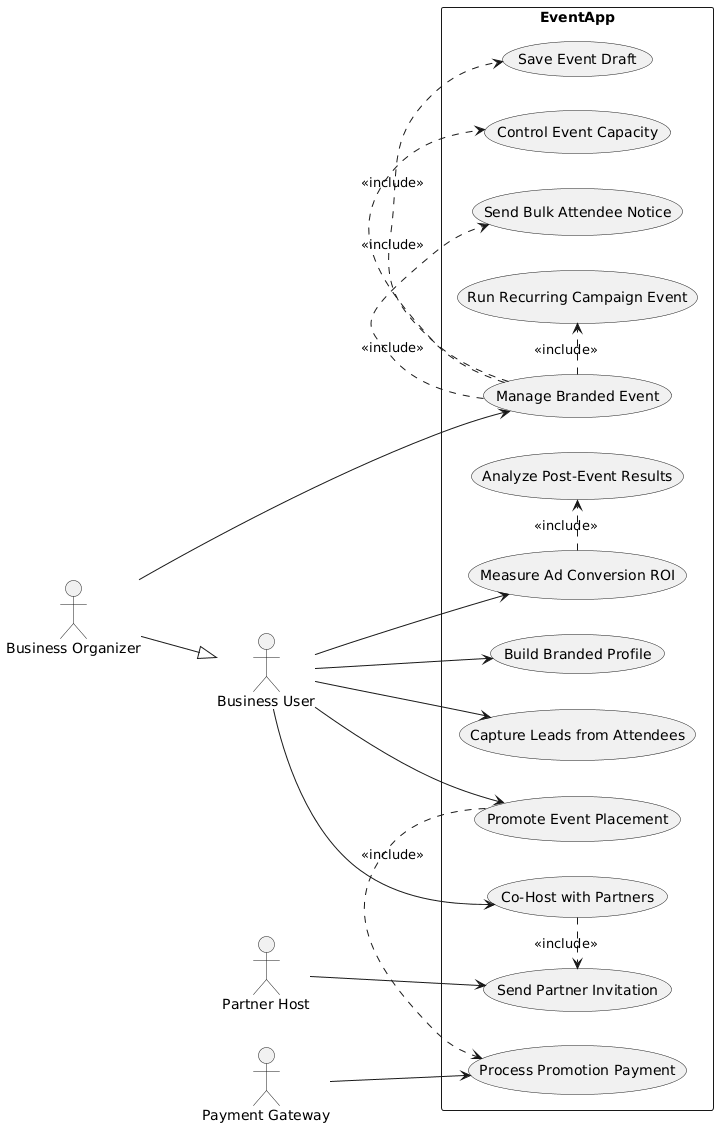

The diagram above was rendered by PlantUML. Its source (embedded in the PNG):
@startuml
left to right direction

actor "Business User" as BizUser
actor "Business Organizer" as BizOrg
actor "Partner Host" as Partner
actor "Payment Gateway" as Pay

BizOrg --|> BizUser

rectangle EventApp {
  usecase "Promote Event Placement" as UC1
  usecase "Build Branded Profile" as UC2
  usecase "Capture Leads from Attendees" as UC3
  usecase "Co-Host with Partners" as UC4
  usecase "Measure Ad Conversion ROI" as UC5

  usecase "Manage Branded Event" as UC6
  usecase "Save Event Draft" as UC7
  usecase "Control Event Capacity" as UC8
  usecase "Send Bulk Attendee Notice" as UC9
  usecase "Run Recurring Campaign Event" as UC10
  usecase "Analyze Post-Event Results" as UC11

  usecase "Process Promotion Payment" as UC12
  usecase "Send Partner Invitation" as UC13
}

BizUser --> UC1
BizUser --> UC2
BizUser --> UC3
BizUser --> UC4
BizUser --> UC5

BizOrg --> UC6

Partner --> UC13
Pay --> UC12

UC1 .> UC12 : <<include>>
UC4 .> UC13 : <<include>>
UC5 .> UC11 : <<include>>

UC6 .> UC7 : <<include>>
UC6 .> UC8 : <<include>>
UC6 .> UC9 : <<include>>
UC6 .> UC10 : <<include>>

' Optional alternative instead of include above:
' UC11 .> UC5 : <<extend>>
@enduml